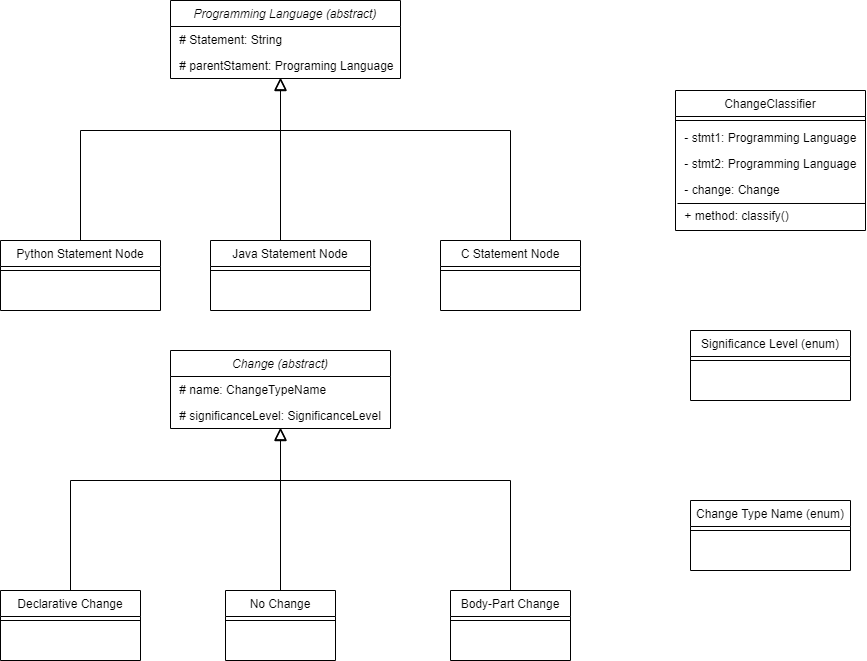

The diagram above was exported from draw.io. Its source (the exported page's mxGraphModel, read from the mxfile embedded in the PNG):
<mxGraphModel dx="1865" dy="548" grid="1" gridSize="10" guides="1" tooltips="1" connect="1" arrows="1" fold="1" page="1" pageScale="1" pageWidth="827" pageHeight="1169" math="0" shadow="0">
  <root>
    <mxCell id="WIyWlLk6GJQsqaUBKTNV-0" />
    <mxCell id="WIyWlLk6GJQsqaUBKTNV-1" parent="WIyWlLk6GJQsqaUBKTNV-0" />
    <mxCell id="zkfFHV4jXpPFQw0GAbJ--0" value="Programming Language (abstract)" style="swimlane;fontStyle=2;align=center;verticalAlign=top;childLayout=stackLayout;horizontal=1;startSize=26;horizontalStack=0;resizeParent=1;resizeLast=0;collapsible=1;marginBottom=0;rounded=0;shadow=0;strokeWidth=1;" parent="WIyWlLk6GJQsqaUBKTNV-1" vertex="1">
      <mxGeometry x="50" y="120" width="230" height="78" as="geometry">
        <mxRectangle x="230" y="140" width="160" height="26" as="alternateBounds" />
      </mxGeometry>
    </mxCell>
    <mxCell id="zkfFHV4jXpPFQw0GAbJ--2" value=" # Statement: String" style="text;align=left;verticalAlign=top;spacingLeft=4;spacingRight=4;overflow=hidden;rotatable=0;points=[[0,0.5],[1,0.5]];portConstraint=eastwest;rounded=0;shadow=0;html=0;" parent="zkfFHV4jXpPFQw0GAbJ--0" vertex="1">
      <mxGeometry y="26" width="230" height="26" as="geometry" />
    </mxCell>
    <mxCell id="zkfFHV4jXpPFQw0GAbJ--3" value=" # parentStament: Programing Language" style="text;align=left;verticalAlign=top;spacingLeft=4;spacingRight=4;overflow=hidden;rotatable=0;points=[[0,0.5],[1,0.5]];portConstraint=eastwest;rounded=0;shadow=0;html=0;" parent="zkfFHV4jXpPFQw0GAbJ--0" vertex="1">
      <mxGeometry y="52" width="230" height="26" as="geometry" />
    </mxCell>
    <mxCell id="zkfFHV4jXpPFQw0GAbJ--6" value="Python Statement Node" style="swimlane;fontStyle=0;align=center;verticalAlign=top;childLayout=stackLayout;horizontal=1;startSize=26;horizontalStack=0;resizeParent=1;resizeLast=0;collapsible=1;marginBottom=0;rounded=0;shadow=0;strokeWidth=1;" parent="WIyWlLk6GJQsqaUBKTNV-1" vertex="1">
      <mxGeometry x="-120" y="360" width="160" height="70" as="geometry">
        <mxRectangle x="130" y="380" width="160" height="26" as="alternateBounds" />
      </mxGeometry>
    </mxCell>
    <mxCell id="zkfFHV4jXpPFQw0GAbJ--9" value="" style="line;html=1;strokeWidth=1;align=left;verticalAlign=middle;spacingTop=-1;spacingLeft=3;spacingRight=3;rotatable=0;labelPosition=right;points=[];portConstraint=eastwest;" parent="zkfFHV4jXpPFQw0GAbJ--6" vertex="1">
      <mxGeometry y="26" width="160" height="8" as="geometry" />
    </mxCell>
    <mxCell id="zkfFHV4jXpPFQw0GAbJ--12" value="" style="endArrow=block;endSize=10;endFill=0;shadow=0;strokeWidth=1;rounded=0;edgeStyle=elbowEdgeStyle;elbow=vertical;" parent="WIyWlLk6GJQsqaUBKTNV-1" source="zkfFHV4jXpPFQw0GAbJ--6" target="zkfFHV4jXpPFQw0GAbJ--0" edge="1">
      <mxGeometry width="160" relative="1" as="geometry">
        <mxPoint x="200" y="203" as="sourcePoint" />
        <mxPoint x="200" y="203" as="targetPoint" />
        <Array as="points">
          <mxPoint x="160" y="250" />
        </Array>
      </mxGeometry>
    </mxCell>
    <mxCell id="zkfFHV4jXpPFQw0GAbJ--13" value="Java Statement Node" style="swimlane;fontStyle=0;align=center;verticalAlign=top;childLayout=stackLayout;horizontal=1;startSize=26;horizontalStack=0;resizeParent=1;resizeLast=0;collapsible=1;marginBottom=0;rounded=0;shadow=0;strokeWidth=1;" parent="WIyWlLk6GJQsqaUBKTNV-1" vertex="1">
      <mxGeometry x="90" y="360" width="160" height="70" as="geometry">
        <mxRectangle x="340" y="380" width="170" height="26" as="alternateBounds" />
      </mxGeometry>
    </mxCell>
    <mxCell id="zkfFHV4jXpPFQw0GAbJ--15" value="" style="line;html=1;strokeWidth=1;align=left;verticalAlign=middle;spacingTop=-1;spacingLeft=3;spacingRight=3;rotatable=0;labelPosition=right;points=[];portConstraint=eastwest;" parent="zkfFHV4jXpPFQw0GAbJ--13" vertex="1">
      <mxGeometry y="26" width="160" height="8" as="geometry" />
    </mxCell>
    <mxCell id="zkfFHV4jXpPFQw0GAbJ--16" value="" style="endArrow=block;endSize=10;endFill=0;shadow=0;strokeWidth=1;rounded=0;edgeStyle=elbowEdgeStyle;elbow=vertical;" parent="WIyWlLk6GJQsqaUBKTNV-1" source="zkfFHV4jXpPFQw0GAbJ--13" target="zkfFHV4jXpPFQw0GAbJ--0" edge="1">
      <mxGeometry width="160" relative="1" as="geometry">
        <mxPoint x="210" y="373" as="sourcePoint" />
        <mxPoint x="310" y="271" as="targetPoint" />
        <Array as="points">
          <mxPoint x="160" y="240" />
        </Array>
      </mxGeometry>
    </mxCell>
    <mxCell id="2JAgpWXG5RsecRFmRmgA-0" value="C Statement Node" style="swimlane;fontStyle=0;align=center;verticalAlign=top;childLayout=stackLayout;horizontal=1;startSize=26;horizontalStack=0;resizeParent=1;resizeLast=0;collapsible=1;marginBottom=0;rounded=0;shadow=0;strokeWidth=1;" vertex="1" parent="WIyWlLk6GJQsqaUBKTNV-1">
      <mxGeometry x="320" y="360" width="140" height="70" as="geometry">
        <mxRectangle x="340" y="380" width="170" height="26" as="alternateBounds" />
      </mxGeometry>
    </mxCell>
    <mxCell id="2JAgpWXG5RsecRFmRmgA-2" value="" style="line;html=1;strokeWidth=1;align=left;verticalAlign=middle;spacingTop=-1;spacingLeft=3;spacingRight=3;rotatable=0;labelPosition=right;points=[];portConstraint=eastwest;" vertex="1" parent="2JAgpWXG5RsecRFmRmgA-0">
      <mxGeometry y="26" width="140" height="8" as="geometry" />
    </mxCell>
    <mxCell id="2JAgpWXG5RsecRFmRmgA-3" value="" style="endArrow=block;endSize=10;endFill=0;shadow=0;strokeWidth=1;rounded=0;edgeStyle=elbowEdgeStyle;elbow=vertical;exitX=0.5;exitY=0;exitDx=0;exitDy=0;" edge="1" parent="WIyWlLk6GJQsqaUBKTNV-1" source="2JAgpWXG5RsecRFmRmgA-0">
      <mxGeometry width="160" relative="1" as="geometry">
        <mxPoint x="420" y="360" as="sourcePoint" />
        <mxPoint x="160" y="197" as="targetPoint" />
        <Array as="points">
          <mxPoint x="290" y="250" />
        </Array>
      </mxGeometry>
    </mxCell>
    <mxCell id="2JAgpWXG5RsecRFmRmgA-4" value="Change (abstract)" style="swimlane;fontStyle=2;align=center;verticalAlign=top;childLayout=stackLayout;horizontal=1;startSize=26;horizontalStack=0;resizeParent=1;resizeLast=0;collapsible=1;marginBottom=0;rounded=0;shadow=0;strokeWidth=1;" vertex="1" parent="WIyWlLk6GJQsqaUBKTNV-1">
      <mxGeometry x="50" y="470" width="220" height="78" as="geometry">
        <mxRectangle x="230" y="140" width="160" height="26" as="alternateBounds" />
      </mxGeometry>
    </mxCell>
    <mxCell id="2JAgpWXG5RsecRFmRmgA-6" value=" # name: ChangeTypeName" style="text;align=left;verticalAlign=top;spacingLeft=4;spacingRight=4;overflow=hidden;rotatable=0;points=[[0,0.5],[1,0.5]];portConstraint=eastwest;rounded=0;shadow=0;html=0;" vertex="1" parent="2JAgpWXG5RsecRFmRmgA-4">
      <mxGeometry y="26" width="220" height="26" as="geometry" />
    </mxCell>
    <mxCell id="2JAgpWXG5RsecRFmRmgA-5" value=" # significanceLevel: SignificanceLevel" style="text;align=left;verticalAlign=top;spacingLeft=4;spacingRight=4;overflow=hidden;rotatable=0;points=[[0,0.5],[1,0.5]];portConstraint=eastwest;rounded=0;shadow=0;html=0;" vertex="1" parent="2JAgpWXG5RsecRFmRmgA-4">
      <mxGeometry y="52" width="220" height="26" as="geometry" />
    </mxCell>
    <mxCell id="2JAgpWXG5RsecRFmRmgA-7" value="Declarative Change" style="swimlane;fontStyle=0;align=center;verticalAlign=top;childLayout=stackLayout;horizontal=1;startSize=26;horizontalStack=0;resizeParent=1;resizeLast=0;collapsible=1;marginBottom=0;rounded=0;shadow=0;strokeWidth=1;" vertex="1" parent="WIyWlLk6GJQsqaUBKTNV-1">
      <mxGeometry x="-120" y="710" width="140" height="70" as="geometry">
        <mxRectangle x="130" y="380" width="160" height="26" as="alternateBounds" />
      </mxGeometry>
    </mxCell>
    <mxCell id="2JAgpWXG5RsecRFmRmgA-8" value="" style="line;html=1;strokeWidth=1;align=left;verticalAlign=middle;spacingTop=-1;spacingLeft=3;spacingRight=3;rotatable=0;labelPosition=right;points=[];portConstraint=eastwest;" vertex="1" parent="2JAgpWXG5RsecRFmRmgA-7">
      <mxGeometry y="26" width="140" height="8" as="geometry" />
    </mxCell>
    <mxCell id="2JAgpWXG5RsecRFmRmgA-9" value="" style="endArrow=block;endSize=10;endFill=0;shadow=0;strokeWidth=1;rounded=0;edgeStyle=elbowEdgeStyle;elbow=vertical;" edge="1" source="2JAgpWXG5RsecRFmRmgA-7" target="2JAgpWXG5RsecRFmRmgA-4" parent="WIyWlLk6GJQsqaUBKTNV-1">
      <mxGeometry width="160" relative="1" as="geometry">
        <mxPoint x="200" y="553" as="sourcePoint" />
        <mxPoint x="200" y="553" as="targetPoint" />
        <Array as="points">
          <mxPoint x="160" y="600" />
        </Array>
      </mxGeometry>
    </mxCell>
    <mxCell id="2JAgpWXG5RsecRFmRmgA-10" value="No Change" style="swimlane;fontStyle=0;align=center;verticalAlign=top;childLayout=stackLayout;horizontal=1;startSize=26;horizontalStack=0;resizeParent=1;resizeLast=0;collapsible=1;marginBottom=0;rounded=0;shadow=0;strokeWidth=1;" vertex="1" parent="WIyWlLk6GJQsqaUBKTNV-1">
      <mxGeometry x="105" y="710" width="110" height="70" as="geometry">
        <mxRectangle x="340" y="380" width="170" height="26" as="alternateBounds" />
      </mxGeometry>
    </mxCell>
    <mxCell id="2JAgpWXG5RsecRFmRmgA-11" value="" style="line;html=1;strokeWidth=1;align=left;verticalAlign=middle;spacingTop=-1;spacingLeft=3;spacingRight=3;rotatable=0;labelPosition=right;points=[];portConstraint=eastwest;" vertex="1" parent="2JAgpWXG5RsecRFmRmgA-10">
      <mxGeometry y="26" width="110" height="8" as="geometry" />
    </mxCell>
    <mxCell id="2JAgpWXG5RsecRFmRmgA-12" value="" style="endArrow=block;endSize=10;endFill=0;shadow=0;strokeWidth=1;rounded=0;edgeStyle=elbowEdgeStyle;elbow=vertical;" edge="1" source="2JAgpWXG5RsecRFmRmgA-10" target="2JAgpWXG5RsecRFmRmgA-4" parent="WIyWlLk6GJQsqaUBKTNV-1">
      <mxGeometry width="160" relative="1" as="geometry">
        <mxPoint x="210" y="723" as="sourcePoint" />
        <mxPoint x="310" y="621" as="targetPoint" />
        <Array as="points">
          <mxPoint x="160" y="590" />
        </Array>
      </mxGeometry>
    </mxCell>
    <mxCell id="2JAgpWXG5RsecRFmRmgA-13" value="Body-Part Change" style="swimlane;fontStyle=0;align=center;verticalAlign=top;childLayout=stackLayout;horizontal=1;startSize=26;horizontalStack=0;resizeParent=1;resizeLast=0;collapsible=1;marginBottom=0;rounded=0;shadow=0;strokeWidth=1;" vertex="1" parent="WIyWlLk6GJQsqaUBKTNV-1">
      <mxGeometry x="330" y="710" width="120" height="70" as="geometry">
        <mxRectangle x="340" y="380" width="170" height="26" as="alternateBounds" />
      </mxGeometry>
    </mxCell>
    <mxCell id="2JAgpWXG5RsecRFmRmgA-14" value="" style="line;html=1;strokeWidth=1;align=left;verticalAlign=middle;spacingTop=-1;spacingLeft=3;spacingRight=3;rotatable=0;labelPosition=right;points=[];portConstraint=eastwest;" vertex="1" parent="2JAgpWXG5RsecRFmRmgA-13">
      <mxGeometry y="26" width="120" height="8" as="geometry" />
    </mxCell>
    <mxCell id="2JAgpWXG5RsecRFmRmgA-15" value="" style="endArrow=block;endSize=10;endFill=0;shadow=0;strokeWidth=1;rounded=0;edgeStyle=elbowEdgeStyle;elbow=vertical;exitX=0.5;exitY=0;exitDx=0;exitDy=0;" edge="1" parent="WIyWlLk6GJQsqaUBKTNV-1" source="2JAgpWXG5RsecRFmRmgA-13">
      <mxGeometry width="160" relative="1" as="geometry">
        <mxPoint x="420" y="710" as="sourcePoint" />
        <mxPoint x="160" y="547" as="targetPoint" />
        <Array as="points">
          <mxPoint x="290" y="600" />
        </Array>
      </mxGeometry>
    </mxCell>
    <mxCell id="2JAgpWXG5RsecRFmRmgA-16" value="ChangeClassifier" style="swimlane;fontStyle=0;align=center;verticalAlign=top;childLayout=stackLayout;horizontal=1;startSize=26;horizontalStack=0;resizeParent=1;resizeLast=0;collapsible=1;marginBottom=0;rounded=0;shadow=0;strokeWidth=1;gradientColor=#ffffff;" vertex="1" parent="WIyWlLk6GJQsqaUBKTNV-1">
      <mxGeometry x="555" y="210" width="190" height="140" as="geometry">
        <mxRectangle x="340" y="380" width="170" height="26" as="alternateBounds" />
      </mxGeometry>
    </mxCell>
    <mxCell id="2JAgpWXG5RsecRFmRmgA-17" value="" style="line;html=1;strokeWidth=1;align=left;verticalAlign=middle;spacingTop=-1;spacingLeft=3;spacingRight=3;rotatable=0;labelPosition=right;points=[];portConstraint=eastwest;" vertex="1" parent="2JAgpWXG5RsecRFmRmgA-16">
      <mxGeometry y="26" width="190" height="8" as="geometry" />
    </mxCell>
    <mxCell id="2JAgpWXG5RsecRFmRmgA-20" value=" - stmt1: Programming Language" style="text;align=left;verticalAlign=top;spacingLeft=4;spacingRight=4;overflow=hidden;rotatable=0;points=[[0,0.5],[1,0.5]];portConstraint=eastwest;rounded=0;shadow=0;html=0;" vertex="1" parent="2JAgpWXG5RsecRFmRmgA-16">
      <mxGeometry y="34" width="190" height="26" as="geometry" />
    </mxCell>
    <mxCell id="2JAgpWXG5RsecRFmRmgA-21" value=" - stmt2: Programming Language" style="text;align=left;verticalAlign=top;spacingLeft=4;spacingRight=4;overflow=hidden;rotatable=0;points=[[0,0.5],[1,0.5]];portConstraint=eastwest;rounded=0;shadow=0;html=0;" vertex="1" parent="2JAgpWXG5RsecRFmRmgA-16">
      <mxGeometry y="60" width="190" height="26" as="geometry" />
    </mxCell>
    <mxCell id="2JAgpWXG5RsecRFmRmgA-22" value=" - change: Change" style="text;align=left;verticalAlign=top;spacingLeft=4;spacingRight=4;overflow=hidden;rotatable=0;points=[[0,0.5],[1,0.5]];portConstraint=eastwest;rounded=0;shadow=0;html=0;" vertex="1" parent="2JAgpWXG5RsecRFmRmgA-16">
      <mxGeometry y="86" width="190" height="26" as="geometry" />
    </mxCell>
    <mxCell id="2JAgpWXG5RsecRFmRmgA-29" value="" style="endArrow=none;html=1;entryX=0.998;entryY=1.038;entryDx=0;entryDy=0;entryPerimeter=0;" edge="1" parent="2JAgpWXG5RsecRFmRmgA-16" target="2JAgpWXG5RsecRFmRmgA-22">
      <mxGeometry width="50" height="50" relative="1" as="geometry">
        <mxPoint x="2" y="113" as="sourcePoint" />
        <mxPoint x="-115" y="210" as="targetPoint" />
      </mxGeometry>
    </mxCell>
    <mxCell id="2JAgpWXG5RsecRFmRmgA-30" value=" + method: classify()" style="text;align=left;verticalAlign=top;spacingLeft=4;spacingRight=4;overflow=hidden;rotatable=0;points=[[0,0.5],[1,0.5]];portConstraint=eastwest;rounded=0;shadow=0;html=0;" vertex="1" parent="2JAgpWXG5RsecRFmRmgA-16">
      <mxGeometry y="112" width="190" height="20" as="geometry" />
    </mxCell>
    <mxCell id="2JAgpWXG5RsecRFmRmgA-25" value="Change Type Name (enum)" style="swimlane;fontStyle=0;align=center;verticalAlign=top;childLayout=stackLayout;horizontal=1;startSize=26;horizontalStack=0;resizeParent=1;resizeLast=0;collapsible=1;marginBottom=0;rounded=0;shadow=0;strokeWidth=1;" vertex="1" parent="WIyWlLk6GJQsqaUBKTNV-1">
      <mxGeometry x="570" y="620" width="160" height="70" as="geometry">
        <mxRectangle x="340" y="380" width="170" height="26" as="alternateBounds" />
      </mxGeometry>
    </mxCell>
    <mxCell id="2JAgpWXG5RsecRFmRmgA-26" value="" style="line;html=1;strokeWidth=1;align=left;verticalAlign=middle;spacingTop=-1;spacingLeft=3;spacingRight=3;rotatable=0;labelPosition=right;points=[];portConstraint=eastwest;" vertex="1" parent="2JAgpWXG5RsecRFmRmgA-25">
      <mxGeometry y="26" width="160" height="8" as="geometry" />
    </mxCell>
    <mxCell id="2JAgpWXG5RsecRFmRmgA-27" value="Significance Level (enum)" style="swimlane;fontStyle=0;align=center;verticalAlign=top;childLayout=stackLayout;horizontal=1;startSize=26;horizontalStack=0;resizeParent=1;resizeLast=0;collapsible=1;marginBottom=0;rounded=0;shadow=0;strokeWidth=1;" vertex="1" parent="WIyWlLk6GJQsqaUBKTNV-1">
      <mxGeometry x="570" y="450" width="160" height="70" as="geometry">
        <mxRectangle x="340" y="380" width="170" height="26" as="alternateBounds" />
      </mxGeometry>
    </mxCell>
    <mxCell id="2JAgpWXG5RsecRFmRmgA-28" value="" style="line;html=1;strokeWidth=1;align=left;verticalAlign=middle;spacingTop=-1;spacingLeft=3;spacingRight=3;rotatable=0;labelPosition=right;points=[];portConstraint=eastwest;" vertex="1" parent="2JAgpWXG5RsecRFmRmgA-27">
      <mxGeometry y="26" width="160" height="8" as="geometry" />
    </mxCell>
  </root>
</mxGraphModel>